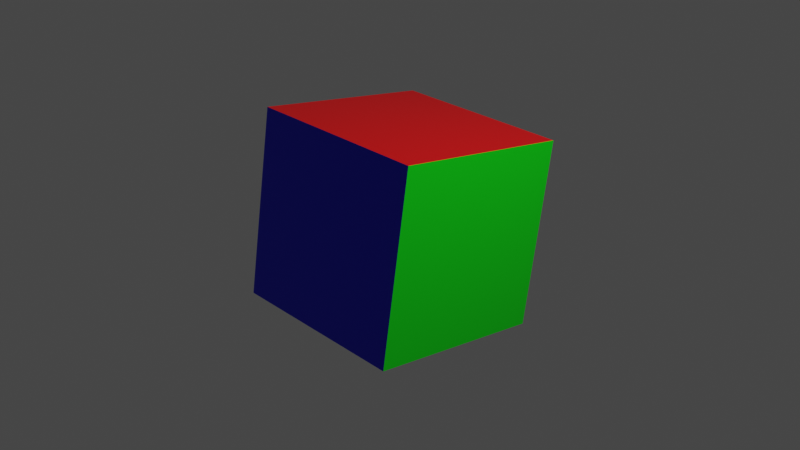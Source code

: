 # Source: cube.blend  (saved by Blender 2.81.16; exported with 4.5.12 LTS)
import bpy
from mathutils import Matrix  # noqa: F401  (used for matrix-valued properties, if any)

bpy.ops.wm.read_factory_settings(use_empty=True)
scene = bpy.context.scene
scene.name = 'Scene'

# ---- collections
col_collection = bpy.data.collections.new('Collection'); scene.collection.children.link(col_collection)

# ---- materials (node trees are filled in below, after node groups)
mat_material = bpy.data.materials.new('Material')
mat_material.alpha_threshold = 0.0
mat_material.use_transparent_shadow = False
mat_material.line_color = (0.0, 0.0, 0.0, 1.0)
mat_material_001 = bpy.data.materials.new('Material.001')
mat_material_001.use_transparent_shadow = False
mat_material_002 = bpy.data.materials.new('Material.002')
mat_material_002.use_transparent_shadow = False
mat_material_003 = bpy.data.materials.new('Material.003')
mat_material_003.use_transparent_shadow = False
mat_material_004 = bpy.data.materials.new('Material.004')
mat_material_004.use_transparent_shadow = False
mat_material_005 = bpy.data.materials.new('Material.005')
mat_material_005.use_transparent_shadow = False

# ---- material node trees
mat_material.use_nodes = True; mat_material.node_tree.nodes.clear()
_N = mat_material.node_tree.nodes; _L = mat_material.node_tree.links
n0 = _N.new('ShaderNodeOutputMaterial'); n0.name = 'Material Output'; n0.location = (300, 300)
n1 = _N.new('ShaderNodeBsdfPrincipled'); n1.name = 'Principled BSDF'; n1.location = (10, 300)
n1.distribution = 'GGX'
n1.subsurface_method = 'BURLEY'
n1.inputs[0].default_value = (0.8, 0.0, 0.001499, 1.0)
n1.inputs[2].default_value = 0.4
n1.inputs[3].default_value = 1.45
n1.inputs[27].default_value = (0.0, 0.0, 0.0, 1.0)
n1.inputs[28].default_value = 1.0
_L.new(n1.outputs[0], n0.inputs[0])
n0.is_active_output = True
mat_material_001.use_nodes = True; mat_material_001.node_tree.nodes.clear()
_N = mat_material_001.node_tree.nodes; _L = mat_material_001.node_tree.links
n0 = _N.new('ShaderNodeOutputMaterial'); n0.name = 'Material Output'; n0.location = (300, 300)
n1 = _N.new('ShaderNodeBsdfPrincipled'); n1.name = 'Principled BSDF'; n1.location = (10, 300)
n1.distribution = 'GGX'
n1.subsurface_method = 'BURLEY'
n1.inputs[0].default_value = (0.002621, 0.0, 0.8, 1.0)
n1.inputs[3].default_value = 1.45
n1.inputs[27].default_value = (0.0, 0.0, 0.0, 1.0)
n1.inputs[28].default_value = 1.0
_L.new(n1.outputs[0], n0.inputs[0])
n0.is_active_output = True
mat_material_002.use_nodes = True; mat_material_002.node_tree.nodes.clear()
_N = mat_material_002.node_tree.nodes; _L = mat_material_002.node_tree.links
n0 = _N.new('ShaderNodeOutputMaterial'); n0.name = 'Material Output'; n0.location = (300, 300)
n1 = _N.new('ShaderNodeBsdfPrincipled'); n1.name = 'Principled BSDF'; n1.location = (10, 300)
n1.distribution = 'GGX'
n1.subsurface_method = 'BURLEY'
n1.inputs[0].default_value = (0.0, 0.8, 0.004257, 1.0)
n1.inputs[3].default_value = 1.45
n1.inputs[27].default_value = (0.0, 0.0, 0.0, 1.0)
n1.inputs[28].default_value = 1.0
_L.new(n1.outputs[0], n0.inputs[0])
n0.is_active_output = True
mat_material_003.use_nodes = True; mat_material_003.node_tree.nodes.clear()
_N = mat_material_003.node_tree.nodes; _L = mat_material_003.node_tree.links
n0 = _N.new('ShaderNodeOutputMaterial'); n0.name = 'Material Output'; n0.location = (300, 300)
n1 = _N.new('ShaderNodeBsdfPrincipled'); n1.name = 'Principled BSDF'; n1.location = (10, 300)
n1.distribution = 'GGX'
n1.subsurface_method = 'BURLEY'
n1.inputs[0].default_value = (0.8, 0.628, 0.0, 1.0)
n1.inputs[3].default_value = 1.45
n1.inputs[27].default_value = (0.0, 0.0, 0.0, 1.0)
n1.inputs[28].default_value = 1.0
_L.new(n1.outputs[0], n0.inputs[0])
n0.is_active_output = True
mat_material_004.use_nodes = True; mat_material_004.node_tree.nodes.clear()
_N = mat_material_004.node_tree.nodes; _L = mat_material_004.node_tree.links
n0 = _N.new('ShaderNodeOutputMaterial'); n0.name = 'Material Output'; n0.location = (300, 300)
n1 = _N.new('ShaderNodeBsdfPrincipled'); n1.name = 'Principled BSDF'; n1.location = (10, 300)
n1.distribution = 'GGX'
n1.subsurface_method = 'BURLEY'
n1.inputs[0].default_value = (0.8, 0.0, 0.5429, 1.0)
n1.inputs[3].default_value = 1.45
n1.inputs[27].default_value = (0.0, 0.0, 0.0, 1.0)
n1.inputs[28].default_value = 1.0
_L.new(n1.outputs[0], n0.inputs[0])
n0.is_active_output = True
mat_material_005.use_nodes = True; mat_material_005.node_tree.nodes.clear()
_N = mat_material_005.node_tree.nodes; _L = mat_material_005.node_tree.links
n0 = _N.new('ShaderNodeOutputMaterial'); n0.name = 'Material Output'; n0.location = (300, 300)
n1 = _N.new('ShaderNodeBsdfPrincipled'); n1.name = 'Principled BSDF'; n1.location = (10, 300)
n1.distribution = 'GGX'
n1.subsurface_method = 'BURLEY'
n1.inputs[0].default_value = (0.0, 0.7675, 0.8, 1.0)
n1.inputs[3].default_value = 1.45
n1.inputs[27].default_value = (0.0, 0.0, 0.0, 1.0)
n1.inputs[28].default_value = 1.0
_L.new(n1.outputs[0], n0.inputs[0])
n0.is_active_output = True

# ---- world
world_world = bpy.data.worlds.new('World'); scene.world = world_world
world_world.use_nodes = True; world_world.node_tree.nodes.clear()
_N = world_world.node_tree.nodes; _L = world_world.node_tree.links
n0 = _N.new('ShaderNodeOutputWorld'); n0.name = 'World Output'; n0.location = (300, 300)
n1 = _N.new('ShaderNodeBackground'); n1.name = 'Background'; n1.location = (10, 300)
n1.inputs[0].default_value = (0.05088, 0.05088, 0.05088, 1.0)
_L.new(n1.outputs[0], n0.inputs[0])
n0.is_active_output = True
world_world.color = (0.05088, 0.05088, 0.05088)
world_world.use_sun_shadow = False
world_world.sun_shadow_jitter_overblur = 0.0

# ---- cameras
cam_camera = bpy.data.cameras.new('Camera')
cam_camera.clip_end = 100.0
cam_camera.ortho_scale = 7.314

# ---- lights
light_light = bpy.data.lights.new('Light', 'POINT')
light_light.transmission_factor = 0.0
light_light.energy = 1000.0
light_light.shadow_soft_size = 0.1
light_light.shadow_maximum_resolution = 0.006
light_light.use_absolute_resolution = True

# ---- meshes
me_cube = bpy.data.meshes.new('Cube')
me_cube.from_pydata([(1.0, 1.0, 1.0), (1.0, 1.0, -1.0), (1.0, -1.0, 1.0), (1.0, -1.0, -1.0), (-1.0, 1.0, 1.0), (-1.0, 1.0, -1.0), (-1.0, -1.0, 1.0), (-1.0, -1.0, -1.0)], [], [(0, 4, 6, 2), (3, 2, 6, 7), (7, 6, 4, 5), (5, 1, 3, 7), (1, 0, 2, 3), (5, 4, 0, 1)])
me_cube.polygons.foreach_set('material_index', [0, 1, 3, 4, 2, 5])
_uv = me_cube.uv_layers.new(name='UVMap')
_uv.uv.foreach_set('vector', [0.625, 0.5, 0.875, 0.5, 0.875, 0.75, 0.625, 0.75, 0.375, 0.75, 0.625, 0.75, 0.625, 1.0, 0.375, 1.0, 0.375, 0.0, 0.625, 0.0, 0.625, 0.25, 0.375, 0.25, 0.125, 0.5, 0.375, 0.5, 0.375, 0.75, 0.125, 0.75, 0.375, 0.5, 0.625, 0.5, 0.625, 0.75, 0.375, 0.75, 0.375, 0.25, 0.625, 0.25, 0.625, 0.5, 0.375, 0.5])
me_cube.materials.append(mat_material)
me_cube.materials.append(mat_material_001)
me_cube.materials.append(mat_material_002)
me_cube.materials.append(mat_material_003)
me_cube.materials.append(mat_material_004)
me_cube.materials.append(mat_material_005)
me_cube.use_remesh_preserve_volume = False
me_cube.use_remesh_preserve_attributes = False
me_cube.use_mirror_vertex_groups = False
me_cube.update()

# ---- objects
ob_cube = bpy.data.objects.new('Cube', me_cube)
ob_light = bpy.data.objects.new('Light', light_light)
ob_camera = bpy.data.objects.new('Camera', cam_camera)

# ---- transforms, parenting, visibility, modifiers, constraints
ob_cube.location = (0.0, 0.0, 0.0)
ob_cube.rotation_euler = (-0.1571, 0.0, 0.0)
ob_cube.lock_rotations_4d = False
ob_cube.empty_display_type = 'ARROWS'
ob_cube.lineart.crease_threshold = 0.0
ob_light.location = (4.076, 1.005, 5.904)
ob_light.rotation_euler = (0.6503, 0.05522, 1.866)
ob_light.lock_rotations_4d = False
ob_light.empty_display_type = 'ARROWS'
ob_light.color = (0.0, 0.0, 0.0, 0.0)
ob_light.lineart.crease_threshold = 0.0
ob_camera.location = (7.359, -6.926, 4.958)
ob_camera.rotation_euler = (1.109, 0.0, 0.8149)
ob_camera.lock_rotations_4d = False
ob_camera.empty_display_type = 'ARROWS'
ob_camera.color = (0.0, 0.0, 0.0, 0.0)
ob_camera.display_type = 'WIRE'
ob_camera.lineart.crease_threshold = 0.0

# ---- collection membership
col_collection.objects.link(ob_cube)
col_collection.objects.link(ob_light)
col_collection.objects.link(ob_camera)

# ---- scene / render settings (as saved in the file)
scene.camera = ob_camera
scene.frame_start = 1; scene.frame_end = 40; scene.frame_set(1)
scene.render.engine = 'BLENDER_EEVEE_NEXT'
scene.cycles.use_denoising = False
scene.cycles.samples = 128
scene.cycles.sampling_pattern = 'TABULATED_SOBOL'
scene.cycles.use_adaptive_sampling = False
scene.cycles.use_light_tree = False
scene.view_settings.view_transform = 'Filmic'
bpy.context.view_layer.update()
